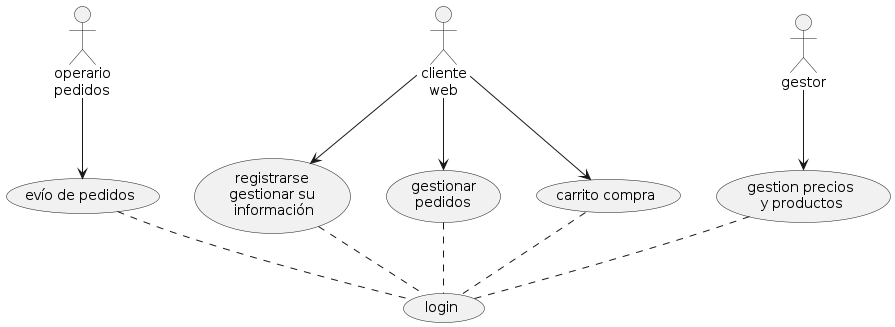

The diagram above was rendered by PlantUML. Its source (embedded in the PNG):
@startuml Diagrama de casos de uso

usecase (gestion precios\n y productos) as Proc01
actor :gestor: as Gestor
Gestor --> Proc01

usecase (evío de pedidos) as Proc02
actor : operario \n pedidos : as Operario
Operario --> Proc02

usecase ( registrarse \n gestionar su \n información) as Proc03
usecase (gestionar\n pedidos ) as Proc04
usecase (carrito compra) as Proc05
actor : cliente \n   web : as Cliente
Cliente --> Proc03
Cliente --> Proc04
Cliente --> Proc05

usecase ( login ) as Proc06

Proc01 .. Proc06
Proc02 .. Proc06
Proc03 .. Proc06
Proc04 .. Proc06
Proc05 .. Proc06

@enduml